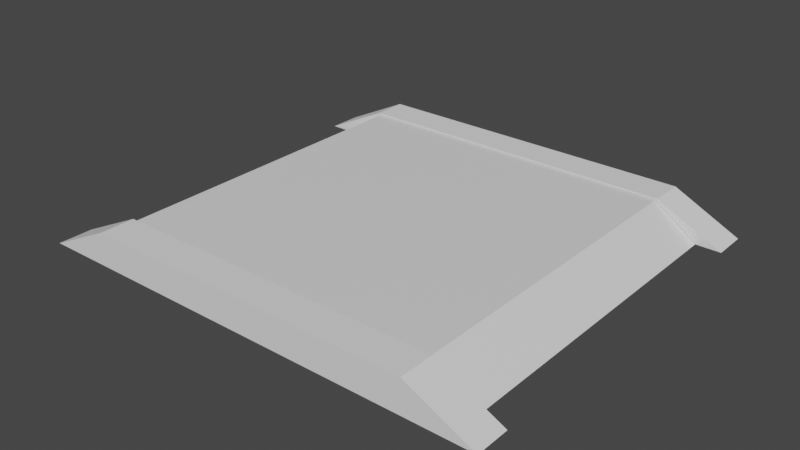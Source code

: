 # Source: powerupTrigger.blend  (saved by Blender 3.6.13; exported with 4.5.12 LTS)
import bpy
from mathutils import Matrix  # noqa: F401  (used for matrix-valued properties, if any)

bpy.ops.wm.read_factory_settings(use_empty=True)
scene = bpy.context.scene
scene.name = 'Scene'

# ---- collections
col_collection = bpy.data.collections.new('Collection'); scene.collection.children.link(col_collection)

# ---- materials (node trees are filled in below, after node groups)
mat_material = bpy.data.materials.new('Material')
mat_material.alpha_threshold = 0.0
mat_material.use_transparent_shadow = False
mat_material.roughness = 0.5
mat_material.line_color = (0.0, 0.0, 0.0, 1.0)

# ---- material node trees
mat_material.use_nodes = True; mat_material.node_tree.nodes.clear()
_N = mat_material.node_tree.nodes; _L = mat_material.node_tree.links
n0 = _N.new('ShaderNodeOutputMaterial'); n0.name = 'Material Output'; n0.location = (300, 300)
n1 = _N.new('ShaderNodeBsdfPrincipled'); n1.name = 'Principled BSDF'; n1.location = (10, 300)
n1.distribution = 'GGX'
n1.subsurface_method = 'RANDOM_WALK_SKIN'
n1.inputs[3].default_value = 1.45
n1.inputs[27].default_value = (0.0, 0.0, 0.0, 1.0)
n1.inputs[28].default_value = 1.0
_L.new(n1.outputs[0], n0.inputs[0])
n0.is_active_output = True

# ---- world
world_world = bpy.data.worlds.new('World'); scene.world = world_world
world_world.use_nodes = True; world_world.node_tree.nodes.clear()
_N = world_world.node_tree.nodes; _L = world_world.node_tree.links
n0 = _N.new('ShaderNodeOutputWorld'); n0.name = 'World Output'; n0.location = (300, 300)
n1 = _N.new('ShaderNodeBackground'); n1.name = 'Background'; n1.location = (10, 300)
n1.inputs[0].default_value = (0.05088, 0.05088, 0.05088, 1.0)
_L.new(n1.outputs[0], n0.inputs[0])
n0.is_active_output = True
world_world.color = (0.05088, 0.05088, 0.05088)
world_world.use_sun_shadow = False
world_world.sun_shadow_jitter_overblur = 0.0

# ---- meshes
me_cube = bpy.data.meshes.new('Cube')
me_cube.from_pydata([(1.0, 1.0, 0.186), (1.264, 1.0, 0.0), (1.0, -1.0, 0.186), (1.264, -1.0, 0.0), (-1.0, 1.0, 0.186), (-1.264, 1.0, 0.0), (-1.0, -1.0, 0.186), (-1.264, -1.0, 0.0)], [], [(0, 4, 6, 2), (7, 6, 4, 5), (1, 0, 2, 3)])
_uv = me_cube.uv_layers.new(name='UVMap')
_uv.uv.foreach_set('vector', [0.0, 0.8956, 0.0, 0.1044, 0.9992, 0.1044, 0.9992, 0.8956, 0.9992, -1.192e-07, 0.9992, 0.1044, 0.0, 0.1044, 0.0, 0.0, 0.0, 1.0, 0.0, 0.8956, 0.9992, 0.8956, 0.9992, 1.0])
me_cube.materials.append(mat_material)
me_cube.use_mirror_vertex_groups = False
me_cube.update()
me_cube_001 = bpy.data.meshes.new('Cube.001')
me_cube_001.from_pydata([(-1.416, -0.9237, -0.8796), (-1.012, -0.9237, -0.09674), (-1.416, 1.076, -0.8796), (-1.012, 1.076, -0.09674), (1.416, -0.9237, -0.8796), (1.012, -0.9237, -0.09674), (1.416, 1.076, -0.8796), (1.012, 1.076, -0.09674), (-1.416, -22.06, -0.8796), (-1.012, -22.06, -0.09674), (-1.416, -20.06, -0.8796), (-1.012, -20.06, -0.09674), (1.416, -22.06, -0.8796), (1.012, -22.06, -0.09674), (1.416, -20.06, -0.8796), (1.012, -20.06, -0.09674)], [], [(0, 1, 3, 2), (2, 3, 7, 6), (6, 7, 5, 4), (4, 5, 1, 0), (8, 9, 11, 10), (7, 3, 1, 5), (10, 11, 15, 14), (14, 15, 13, 12), (12, 13, 9, 8), (15, 11, 9, 13)])
_uv = me_cube_001.uv_layers.new(name='UVMap')
_uv.uv.foreach_set('vector', [0.9513, 0.7072, 0.7684, 0.7072, 0.7684, 0.4145, 0.9513, 0.4145, 0.173, 0.4145, 1.553e-08, 0.3554, 2.583e-09, 0.0591, 0.173, -7.564e-09, 0.7684, 1.0, 0.5855, 1.0, 0.5855, 0.7072, 0.7684, 0.7072, 0.3461, 0.4145, 0.173, 0.3554, 0.173, 0.0591, 0.3461, 2.323e-09, 0.7684, 0.7072, 0.5855, 0.7072, 0.5855, 0.4145, 0.7684, 0.4145, 0.2928, 0.4145, 0.2928, 0.7107, 4.89e-09, 0.7107, -8.06e-09, 0.4145, 0.5191, 0.4145, 0.3461, 0.3554, 0.3461, 0.0591, 0.5191, -5.241e-09, 0.875, 0.2928, 0.6922, 0.2928, 0.6922, -3.026e-08, 0.875, -3.825e-08, 0.6922, 0.4145, 0.5191, 0.3554, 0.5191, 0.0591, 0.6922, -1.281e-08, 0.5855, 0.4145, 0.5855, 0.7107, 0.2928, 0.7107, 0.2928, 0.4145])
me_cube_001.update()

# ---- objects
ob_cube = bpy.data.objects.new('Cube', me_cube)
ob_cube_001 = bpy.data.objects.new('Cube.001', me_cube_001)

# ---- transforms, parenting, visibility, modifiers, constraints
ob_cube.location = (0.0, 0.0, 0.0)
ob_cube.lock_rotations_4d = False
ob_cube.empty_display_type = 'ARROWS'
ob_cube.lineart.crease_threshold = 0.0
ob_cube_001.location = (0.0, 1.1, 0.2218)
ob_cube_001.scale = (1.0, 0.1048, 0.2521)

# ---- collection membership
col_collection.objects.link(ob_cube)
col_collection.objects.link(ob_cube_001)

# ---- scene / render settings (as saved in the file)
scene.frame_start = 1; scene.frame_end = 250; scene.frame_set(1)
scene.render.engine = 'BLENDER_EEVEE_NEXT'
scene.cycles.sampling_pattern = 'TABULATED_SOBOL'
scene.view_settings.view_transform = 'Filmic'
bpy.context.view_layer.update()

# ---- added for rendering (the .blend has no active camera and no usable light): camera, sun
cam_auto = bpy.data.cameras.new('AutoCamera')
cam_auto.lens = 50.0
cam_auto.sensor_width = 36.0
cam_auto.clip_end = 1000.0
ob_auto_camera = bpy.data.objects.new('AutoCamera', cam_auto)
scene.collection.objects.link(ob_auto_camera)
ob_auto_camera.location = (3.45424, -4.14509, 2.8621)
ob_auto_camera.rotation_euler = (1.09748, -7.21219e-08, 0.694738)
scene.camera = ob_auto_camera
light_auto_sun = bpy.data.lights.new('AutoSun', 'SUN')
light_auto_sun.energy = 3.0
light_auto_sun.angle = 0.0523599
ob_auto_sun = bpy.data.objects.new('AutoSun', light_auto_sun)
scene.collection.objects.link(ob_auto_sun)
ob_auto_sun.rotation_euler = (0.872665, 0.174533, 0.523599)
bpy.context.view_layer.update()

